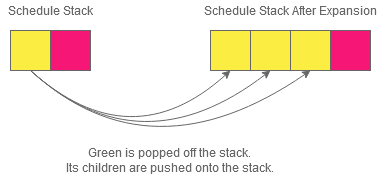

The diagram above was exported from draw.io. Its source (the exported page's mxGraphModel, read from the mxfile embedded in the PNG):
<mxGraphModel dx="1422" dy="752" grid="1" gridSize="10" guides="1" tooltips="1" connect="1" arrows="1" fold="1" page="1" pageScale="1" pageWidth="850" pageHeight="1100" math="0" shadow="0">
  <root>
    <mxCell id="0" />
    <mxCell id="1" parent="0" />
    <mxCell id="oeZQ5z1YvrQG4BNugUac-1" value="" style="whiteSpace=wrap;html=1;aspect=fixed;fillColor=#FBED42;strokeColor=#666666;" parent="1" vertex="1">
      <mxGeometry x="160" y="160" width="40" height="40" as="geometry" />
    </mxCell>
    <mxCell id="oeZQ5z1YvrQG4BNugUac-2" value="" style="whiteSpace=wrap;html=1;aspect=fixed;fillColor=#F51676;strokeColor=#666666;" parent="1" vertex="1">
      <mxGeometry x="200" y="160" width="40" height="40" as="geometry" />
    </mxCell>
    <mxCell id="oeZQ5z1YvrQG4BNugUac-4" value="" style="whiteSpace=wrap;html=1;aspect=fixed;fillColor=#FBED42;strokeColor=#666666;" parent="1" vertex="1">
      <mxGeometry x="360" y="160" width="40" height="40" as="geometry" />
    </mxCell>
    <mxCell id="oeZQ5z1YvrQG4BNugUac-5" value="" style="whiteSpace=wrap;html=1;aspect=fixed;fillColor=#FBED42;strokeColor=#666666;" parent="1" vertex="1">
      <mxGeometry x="400" y="160" width="40" height="40" as="geometry" />
    </mxCell>
    <mxCell id="oeZQ5z1YvrQG4BNugUac-6" value="" style="whiteSpace=wrap;html=1;aspect=fixed;fillColor=#FBED42;strokeColor=#666666;" parent="1" vertex="1">
      <mxGeometry x="440" y="160" width="40" height="40" as="geometry" />
    </mxCell>
    <mxCell id="oeZQ5z1YvrQG4BNugUac-8" value="" style="whiteSpace=wrap;html=1;aspect=fixed;fillColor=#F51676;strokeColor=#666666;" parent="1" vertex="1">
      <mxGeometry x="480" y="160" width="40" height="40" as="geometry" />
    </mxCell>
    <mxCell id="oeZQ5z1YvrQG4BNugUac-9" value="Schedule Stack After Expansion" style="text;html=1;strokeColor=none;fillColor=none;align=center;verticalAlign=middle;whiteSpace=wrap;rounded=0;fontColor=#666666;" parent="1" vertex="1">
      <mxGeometry x="350" y="130" width="180" height="20" as="geometry" />
    </mxCell>
    <mxCell id="oeZQ5z1YvrQG4BNugUac-10" value="Schedule Stack" style="text;html=1;strokeColor=none;fillColor=none;align=center;verticalAlign=middle;whiteSpace=wrap;rounded=0;fontColor=#666666;" parent="1" vertex="1">
      <mxGeometry x="150" y="130" width="100" height="20" as="geometry" />
    </mxCell>
    <mxCell id="oeZQ5z1YvrQG4BNugUac-14" value="" style="endArrow=classic;html=1;exitX=0.5;exitY=1;exitDx=0;exitDy=0;entryX=0.5;entryY=1;entryDx=0;entryDy=0;curved=1;strokeColor=#666666;" parent="1" source="oeZQ5z1YvrQG4BNugUac-1" target="oeZQ5z1YvrQG4BNugUac-4" edge="1">
      <mxGeometry width="50" height="50" relative="1" as="geometry">
        <mxPoint x="350" y="400" as="sourcePoint" />
        <mxPoint x="400" y="350" as="targetPoint" />
        <Array as="points">
          <mxPoint x="280" y="290" />
        </Array>
      </mxGeometry>
    </mxCell>
    <mxCell id="oeZQ5z1YvrQG4BNugUac-15" value="" style="endArrow=classic;html=1;exitX=0.5;exitY=1;exitDx=0;exitDy=0;entryX=0.5;entryY=1;entryDx=0;entryDy=0;curved=1;strokeColor=#666666;" parent="1" source="oeZQ5z1YvrQG4BNugUac-1" target="oeZQ5z1YvrQG4BNugUac-5" edge="1">
      <mxGeometry width="50" height="50" relative="1" as="geometry">
        <mxPoint x="190" y="210" as="sourcePoint" />
        <mxPoint x="390" y="210" as="targetPoint" />
        <Array as="points">
          <mxPoint x="290" y="300" />
        </Array>
      </mxGeometry>
    </mxCell>
    <mxCell id="oeZQ5z1YvrQG4BNugUac-16" value="" style="endArrow=classic;html=1;exitX=0.5;exitY=1;exitDx=0;exitDy=0;entryX=0.5;entryY=1;entryDx=0;entryDy=0;curved=1;strokeColor=#666666;" parent="1" source="oeZQ5z1YvrQG4BNugUac-1" target="oeZQ5z1YvrQG4BNugUac-6" edge="1">
      <mxGeometry width="50" height="50" relative="1" as="geometry">
        <mxPoint x="200" y="220" as="sourcePoint" />
        <mxPoint x="400" y="220" as="targetPoint" />
        <Array as="points">
          <mxPoint x="300" y="310" />
        </Array>
      </mxGeometry>
    </mxCell>
    <mxCell id="oeZQ5z1YvrQG4BNugUac-17" value="&lt;div&gt;Green is popped off the stack.&lt;/div&gt;&lt;div align=&quot;left&quot;&gt;Its children are pushed onto the stack.&lt;br&gt;&lt;/div&gt;" style="text;html=1;strokeColor=none;fillColor=none;align=center;verticalAlign=middle;whiteSpace=wrap;rounded=0;fontColor=#666666;" parent="1" vertex="1">
      <mxGeometry x="160" y="280" width="320" height="20" as="geometry" />
    </mxCell>
  </root>
</mxGraphModel>